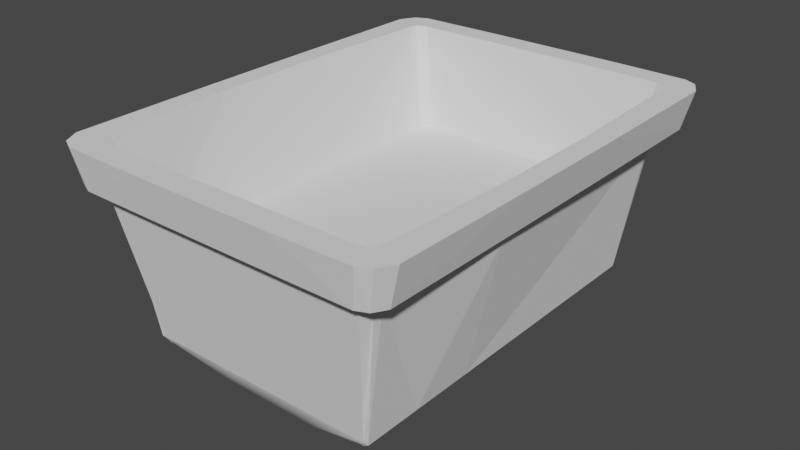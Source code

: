 # Source: MineCart_Top.blend  (saved by Blender 2.80.75; exported with 4.5.12 LTS)
import bpy
from mathutils import Matrix  # noqa: F401  (used for matrix-valued properties, if any)

bpy.ops.wm.read_factory_settings(use_empty=True)
scene = bpy.context.scene
scene.name = 'Scene'

# ---- collections
col_collection = bpy.data.collections.new('Collection'); scene.collection.children.link(col_collection)

# ---- world
world_world = bpy.data.worlds.new('World'); scene.world = world_world
world_world.use_nodes = True; world_world.node_tree.nodes.clear()
_N = world_world.node_tree.nodes; _L = world_world.node_tree.links
n0 = _N.new('ShaderNodeOutputWorld'); n0.name = 'World Output'; n0.location = (300, 300)
n1 = _N.new('ShaderNodeBackground'); n1.name = 'Background'; n1.location = (10, 300)
n1.inputs[0].default_value = (0.05088, 0.05088, 0.05088, 1.0)
_L.new(n1.outputs[0], n0.inputs[0])
n0.is_active_output = True
world_world.color = (0.05088, 0.05088, 0.05088)
world_world.use_sun_shadow = False
world_world.sun_shadow_jitter_overblur = 0.0

# ---- meshes
me_cube_001 = bpy.data.meshes.new('Cube.001')
me_cube_001.from_pydata([(0.526, -0.2056, 1.233), (0.5015, -0.6944, 1.233), (0.4156, -0.6285, 0.5879), (0.3909, -0.6179, 0.5678), (0.1565, -0.5511, 0.4762), (0.2482, -0.7083, 1.233), (0.3798, -0.6179, 0.5678), (0.1549, -0.5706, 0.4895), (0.3974, -0.6285, 0.5879), (0.1458, -0.6285, 0.5879), (0.1423, -0.7138, 1.068), (0.1423, -0.6658, 0.8733), (0.2482, -0.6658, 0.8733), (0.4359, -0.5859, 0.8707), (0.4359, -0.2056, 0.8707), (0.3975, -0.6655, 0.8733), (0.4282, -0.6365, 0.8707), (0.1565, -0.2056, 0.4748), (0.1565, -0.425, 0.4748), (0.3909, -0.2056, 0.5678), (0.3909, -0.425, 0.5678), (0.4156, -0.2056, 0.5879), (0.4156, -0.425, 0.5879), (0.526, -0.2056, 1.068), (0.488, -0.648, 1.068), (0.4649, -0.7083, 1.233), (0.5064, -0.6634, 1.233), (0.4687, -0.7138, 1.068), (0.1423, -0.7083, 1.233), (0.2482, -0.7138, 1.068), (0.483, -0.677, 1.068), (0.5229, -0.7885, 1.233), (0.4962, -0.7649, 1.098), (0.2482, -0.7935, 1.233), (0.1423, -0.7935, 1.233), (0.2482, -0.7659, 1.098), (0.1423, -0.7659, 1.098), (0.565, -0.7677, 1.233), (0.599, -0.2056, 1.233), (0.5947, -0.7141, 1.233), (0.5354, -0.7483, 1.098), (0.5621, -0.2056, 1.098), (0.5602, -0.7066, 1.098), (0.2482, -0.6465, 0.8707), (0.2482, -0.2056, 0.8707), (0.2482, -0.5859, 0.8707), (0.1423, -0.6465, 0.8707), (0.1423, -0.2056, 0.8707), (0.1423, -0.5859, 0.8707), (0.0, -0.7083, 1.233), (-0.526, -0.2056, 1.233), (-0.5015, -0.6944, 1.233), (-0.4156, -0.6285, 0.5879), (-0.3909, -0.6179, 0.5678), (-0.1565, -0.5511, 0.4762), (-0.2482, -0.7083, 1.233), (0.0, -0.7138, 1.068), (-0.3798, -0.6179, 0.5678), (-0.1549, -0.5706, 0.4895), (-0.3974, -0.6285, 0.5879), (-0.1458, -0.6285, 0.5879), (-0.1423, -0.7138, 1.068), (-0.1423, -0.6658, 0.8733), (-0.2482, -0.6658, 0.8733), (-0.4359, -0.5859, 0.8707), (-0.4359, -0.2056, 0.8707), (-0.3975, -0.6655, 0.8733), (-0.4282, -0.6365, 0.8707), (-0.1565, -0.2056, 0.4748), (-0.1565, -0.425, 0.4748), (-0.3909, -0.2056, 0.5678), (-0.3909, -0.425, 0.5678), (-0.4156, -0.2056, 0.5879), (-0.4156, -0.425, 0.5879), (-0.526, -0.2056, 1.068), (-0.488, -0.648, 1.068), (-0.4649, -0.7083, 1.233), (-0.5064, -0.6634, 1.233), (-0.4687, -0.7138, 1.068), (-0.1423, -0.7083, 1.233), (-0.2482, -0.7138, 1.068), (-0.483, -0.677, 1.068), (0.0, -0.7935, 1.233), (-0.5229, -0.7885, 1.233), (-0.4962, -0.7649, 1.098), (-0.2482, -0.7935, 1.233), (-0.1423, -0.7935, 1.233), (0.0, -0.7659, 1.098), (-0.2482, -0.7659, 1.098), (-0.1423, -0.7659, 1.098), (-0.565, -0.7677, 1.233), (-0.599, -0.2056, 1.233), (-0.5947, -0.7141, 1.233), (-0.5354, -0.7483, 1.098), (-0.5621, -0.2056, 1.098), (-0.5602, -0.7066, 1.098), (-0.2482, -0.6465, 0.8707), (-0.2482, -0.2056, 0.8707), (-0.2482, -0.5859, 0.8707), (-0.1423, -0.6465, 0.8707), (-0.1423, -0.2056, 0.8707), (-0.1423, -0.5859, 0.8707), (0.526, 0.2056, 1.233), (0.5015, 0.6944, 1.233), (0.4156, 0.6285, 0.5879), (0.3909, 0.6179, 0.5678), (0.1565, 0.5511, 0.4762), (0.2482, 0.7083, 1.233), (0.3798, 0.6179, 0.5678), (0.1549, 0.5706, 0.4895), (0.3974, 0.6285, 0.5879), (0.1458, 0.6285, 0.5879), (0.1423, 0.7138, 1.068), (0.1423, 0.6658, 0.8733), (0.2482, 0.6658, 0.8733), (0.4359, 0.5859, 0.8707), (0.4359, 0.2056, 0.8707), (0.3975, 0.6655, 0.8733), (0.4282, 0.6365, 0.8707), (0.1565, 0.2056, 0.4748), (0.1565, 0.425, 0.4748), (0.3909, 0.2056, 0.5678), (0.3909, 0.425, 0.5678), (0.4156, 0.2056, 0.5879), (0.4156, 0.425, 0.5879), (0.526, 0.2056, 1.068), (0.488, 0.648, 1.068), (0.4649, 0.7083, 1.233), (0.5064, 0.6634, 1.233), (0.4687, 0.7138, 1.068), (0.1423, 0.7083, 1.233), (0.2482, 0.7138, 1.068), (0.483, 0.677, 1.068), (0.5229, 0.7885, 1.233), (0.4962, 0.7649, 1.098), (0.2482, 0.7935, 1.233), (0.1423, 0.7935, 1.233), (0.2482, 0.7659, 1.098), (0.1423, 0.7659, 1.098), (0.565, 0.7677, 1.233), (0.599, 0.2056, 1.233), (0.5947, 0.7141, 1.233), (0.5354, 0.7483, 1.098), (0.5621, 0.2056, 1.098), (0.5602, 0.7066, 1.098), (0.2482, 0.6465, 0.8707), (0.2482, 0.2056, 0.8707), (0.2482, 0.5859, 0.8707), (0.1423, 0.6465, 0.8707), (0.1423, 0.2056, 0.8707), (0.1423, 0.5859, 0.8707), (0.0, 0.7083, 1.233), (-0.526, 0.2056, 1.233), (-0.5015, 0.6944, 1.233), (-0.4156, 0.6285, 0.5879), (-0.3909, 0.6179, 0.5678), (-0.1565, 0.5511, 0.4762), (-0.2482, 0.7083, 1.233), (0.0, 0.7138, 1.068), (-0.3798, 0.6179, 0.5678), (-0.1549, 0.5706, 0.4895), (-0.3974, 0.6285, 0.5879), (-0.1458, 0.6285, 0.5879), (-0.1423, 0.7138, 1.068), (-0.1423, 0.6658, 0.8733), (-0.2482, 0.6658, 0.8733), (-0.4359, 0.5859, 0.8707), (-0.4359, 0.2056, 0.8707), (-0.3975, 0.6655, 0.8733), (-0.4282, 0.6365, 0.8707), (-0.1565, 0.2056, 0.4748), (-0.1565, 0.425, 0.4748), (-0.3909, 0.2056, 0.5678), (-0.3909, 0.425, 0.5678), (-0.4156, 0.2056, 0.5879), (-0.4156, 0.425, 0.5879), (-0.488, 0.648, 1.068), (-0.4649, 0.7083, 1.233), (-0.5064, 0.6634, 1.233), (-0.4687, 0.7138, 1.068), (-0.1423, 0.7083, 1.233), (-0.2482, 0.7138, 1.068), (-0.483, 0.677, 1.068), (0.0, 0.7935, 1.233), (-0.5229, 0.7885, 1.233), (-0.4962, 0.7649, 1.098), (-0.2482, 0.7935, 1.233), (-0.1423, 0.7935, 1.233), (0.0, 0.7659, 1.098), (-0.2482, 0.7659, 1.098), (-0.1423, 0.7659, 1.098), (-0.565, 0.7677, 1.233), (-0.599, 0.2056, 1.233), (-0.5947, 0.7141, 1.233), (-0.5354, 0.7483, 1.098), (-0.5621, 0.2056, 1.098), (-0.5602, 0.7066, 1.098), (-0.2482, 0.6465, 0.8707), (-0.2482, 0.2056, 0.8707), (-0.2482, 0.5859, 0.8707), (-0.1423, 0.6465, 0.8707), (-0.1423, 0.2056, 0.8707), (-0.1423, 0.5859, 0.8707), (-0.5257, 0.206, 1.068)], [], [(18, 17, 19, 20), (99, 62, 11, 46), (170, 68, 70, 172), (101, 99, 46, 48), (19, 121, 123, 21), (8, 9, 7, 6), (3, 2, 8, 6), (14, 116, 146, 44), (16, 43, 12, 15), (6, 7, 4, 3), (68, 17, 18, 69), (20, 22, 2, 3), (23, 41, 42, 24), (18, 20, 3, 4), (21, 22, 20, 19), (44, 146, 149, 47), (58, 7, 9, 60), (110, 129, 132, 104), (27, 25, 31, 32), (33, 34, 36, 35), (27, 30, 40, 32), (26, 1, 37, 39), (38, 39, 42, 41), (56, 10, 36, 87), (32, 31, 33, 35), (28, 5, 12, 11), (28, 49, 82, 34), (79, 49, 28, 11, 62), (25, 5, 33, 31), (29, 27, 32, 35), (40, 37, 31, 32), (0, 14, 13, 26), (42, 39, 37, 40), (30, 24, 42, 40), (4, 54, 69, 18), (1, 25, 31, 37), (43, 46, 11, 12), (5, 25, 15, 12), (25, 1, 16, 15), (1, 26, 13, 16), (44, 45, 13, 14), (45, 48, 46, 43), (13, 45, 43, 16), (47, 48, 45, 44), (5, 28, 34, 33), (47, 100, 101, 48), (97, 198, 167, 65), (156, 160, 109, 106), (0, 26, 39, 38), (68, 170, 119, 17), (36, 34, 82, 87), (10, 29, 35, 36), (69, 71, 70, 68), (72, 174, 172, 70), (59, 57, 58, 60), (53, 57, 59, 52), (47, 149, 201, 100), (67, 66, 63, 96), (57, 53, 54, 58), (71, 53, 52, 73), (74, 75, 95, 94), (69, 54, 53, 71), (72, 70, 71, 73), (100, 201, 198, 97), (161, 154, 182, 179), (78, 84, 83, 76), (85, 88, 89, 86), (78, 84, 93, 81), (77, 92, 90, 51), (91, 94, 95, 92), (56, 87, 89, 61), (84, 88, 85, 83), (79, 62, 63, 55), (79, 86, 82, 49), (76, 83, 85, 55), (80, 88, 84, 78), (49, 82, 87, 56), (93, 84, 83, 90), (50, 77, 64, 65), (95, 93, 90, 92), (81, 93, 95, 75), (51, 90, 83, 76), (96, 63, 62, 99), (55, 63, 66, 76), (76, 66, 67, 51), (51, 67, 64, 77), (97, 65, 64, 98), (98, 96, 99, 101), (64, 67, 96, 98), (100, 97, 98, 101), (55, 85, 86, 79), (50, 91, 92, 77), (89, 87, 82, 86), (61, 89, 88, 80), (120, 122, 121, 119), (200, 148, 113, 164), (202, 150, 148, 200), (110, 108, 109, 111), (105, 108, 110, 104), (118, 117, 114, 145), (108, 105, 106, 109), (170, 171, 120, 119), (122, 105, 104, 124), (125, 126, 144, 143), (120, 106, 105, 122), (123, 121, 122, 124), (160, 162, 111, 109), (129, 134, 133, 127), (135, 137, 138, 136), (102, 116, 14, 0), (129, 134, 142, 132), (128, 141, 139, 103), (140, 143, 144, 141), (158, 188, 138, 112), (134, 137, 135, 133), (130, 113, 114, 107), (130, 136, 183, 151), (180, 164, 113, 130, 151), (127, 133, 135, 107), (131, 137, 134, 129), (142, 134, 133, 139), (102, 128, 115, 116), (144, 142, 139, 141), (132, 142, 144, 126), (120, 171, 156, 106), (103, 139, 133, 127), (145, 114, 113, 148), (107, 114, 117, 127), (127, 117, 118, 103), (103, 118, 115, 128), (146, 116, 115, 147), (147, 145, 148, 150), (115, 118, 145, 147), (149, 146, 147, 150), (107, 135, 136, 130), (150, 202, 201, 149), (119, 121, 19, 17), (102, 140, 141, 128), (110, 111, 162, 161, 179, 181, 163, 158, 112, 131, 129), (138, 188, 183, 136), (112, 138, 137, 131), (171, 170, 172, 173), (161, 162, 160, 159), (155, 154, 161, 159), (169, 197, 165, 168), (159, 160, 156, 155), (173, 175, 154, 155), (154, 175, 176, 182), (171, 173, 155, 156), (174, 175, 173, 172), (179, 177, 184, 185), (186, 187, 190, 189), (0, 38, 140, 102), (179, 182, 194, 185), (178, 153, 191, 193), (192, 193, 196, 195), (158, 163, 190, 188), (185, 184, 186, 189), (180, 157, 165, 164), (180, 151, 183, 187), (177, 157, 186, 184), (181, 179, 185, 189), (151, 158, 188, 183), (194, 191, 184, 185), (152, 167, 166, 178), (196, 193, 191, 194), (182, 176, 196, 194), (153, 177, 184, 191), (197, 200, 164, 165), (157, 177, 168, 165), (177, 153, 169, 168), (153, 178, 166, 169), (198, 199, 166, 167), (199, 202, 200, 197), (166, 199, 197, 169), (201, 202, 199, 198), (157, 180, 187, 186), (152, 178, 193, 192), (190, 187, 183, 188), (163, 181, 189, 190), (54, 4, 7, 58), (140, 38, 41, 143), (143, 41, 23, 125), (21, 123, 124, 126, 125, 23, 24, 22), (65, 167, 152, 50), (50, 152, 192, 91), (203, 195, 196, 176), (74, 94, 195, 203), (94, 91, 192, 195), (73, 75, 74, 203, 176, 175, 174, 72), (52, 81, 75, 73), (59, 78, 81, 52), (8, 27, 29, 10, 56, 61, 80, 78, 59, 60, 9), (8, 2, 30, 27), (2, 22, 24, 30), (104, 132, 126, 124)])
me_cube_001.polygons.foreach_set('use_smooth', [1, 0, 1, 0, 0, 1, 0, 0, 0, 1, 1, 0, 0, 1, 0, 0, 1, 0, 0, 0, 0, 0, 0, 0, 0, 0, 0, 0, 0, 0, 0, 0, 0, 0, 1, 0, 0, 0, 0, 0, 0, 0, 0, 0, 0, 0, 0, 1, 0, 1, 0, 0, 1, 0, 1, 0, 0, 0, 1, 0, 0, 1, 0, 0, 0, 0, 0, 0, 0, 0, 0, 0, 0, 0, 0, 0, 0, 0, 0, 0, 0, 0, 0, 0, 0, 0, 0, 0, 0, 0, 0, 0, 0, 0, 1, 0, 0, 1, 0, 0, 1, 1, 0, 0, 1, 0, 1, 0, 0, 0, 0, 0, 0, 0, 0, 0, 0, 0, 0, 0, 0, 0, 0, 0, 1, 0, 0, 0, 0, 0, 0, 0, 0, 0, 0, 0, 1, 0, 0, 0, 0, 1, 1, 0, 0, 1, 0, 0, 1, 0, 0, 0, 0, 0, 0, 0, 0, 0, 0, 0, 0, 0, 0, 0, 0, 0, 0, 0, 0, 0, 0, 0, 0, 0, 0, 0, 0, 0, 0, 0, 1, 0, 0, 0, 0, 0, 0, 0, 0, 0, 0, 0, 0, 0, 0, 0])
_uv = me_cube_001.uv_layers.new(name='UVMap')
_uv.uv.foreach_set('vector', [0.1473, 0.7416, 0.1473, 0.6799, 0.2077, 0.6799, 0.2077, 0.7416, 0.3842, 0.4356, 0.3842, 0.4302, 0.4575, 0.4302, 0.4575, 0.4356, 0.06674, 0.5645, 0.06674, 0.6799, 0.006352, 0.6799, 0.006352, 0.5645, 0.3842, 0.4527, 0.3842, 0.4356, 0.4575, 0.4356, 0.4575, 0.4527, 0.2077, 0.6799, 0.2077, 0.5645, 0.2141, 0.5645, 0.2141, 0.6799, 0.7501, 0.421, 0.7501, 0.4916, 0.7223, 0.4891, 0.7445, 0.4259, 0.7445, 0.4228, 0.7501, 0.4159, 0.7501, 0.421, 0.7445, 0.4259, 0.5331, 0.5595, 0.5331, 0.675, 0.4848, 0.675, 0.4848, 0.5595, 0.5311, 0.4385, 0.4848, 0.4356, 0.4848, 0.4302, 0.5232, 0.4303, 0.2049, 0.7957, 0.1469, 0.7825, 0.1473, 0.777, 0.2077, 0.7957, 0.06674, 0.6799, 0.1473, 0.6799, 0.1473, 0.7416, 0.06674, 0.7416, 0.2077, 0.7416, 0.2141, 0.7416, 0.2141, 0.7987, 0.2077, 0.7957, 0.5889, 0.2728, 0.5981, 0.2728, 0.5976, 0.4136, 0.579, 0.3971, 0.1473, 0.7416, 0.2077, 0.7416, 0.2077, 0.7957, 0.1473, 0.777, 0.2141, 0.6799, 0.2141, 0.7416, 0.2077, 0.7416, 0.2077, 0.6799, 0.4848, 0.5595, 0.4848, 0.675, 0.4575, 0.675, 0.4575, 0.5595, 0.7223, 0.5761, 0.7223, 0.4891, 0.7501, 0.4916, 0.7501, 0.5735, 0.7232, 0.377, 0.5988, 0.401, 0.5987, 0.3906, 0.7229, 0.377, 0.5893, 0.6156, 0.5894, 0.6619, 0.5687, 0.6619, 0.5759, 0.6239, 0.8756, 0.911, 0.8756, 0.8813, 0.9111, 0.8813, 0.9111, 0.911, 0.5741, 0.4156, 0.5778, 0.4053, 0.5913, 0.4253, 0.5812, 0.4299, 0.2847, 0.03654, 0.2835, 0.02782, 0.2998, 0.007231, 0.3075, 0.0223, 0.5331, 0.5881, 0.5332, 0.4453, 0.5684, 0.4474, 0.5684, 0.5881, 0.4534, 0.4156, 0.49, 0.4156, 0.49, 0.4302, 0.4534, 0.4302, 0.9112, 0.9807, 0.8759, 0.9882, 0.8756, 0.911, 0.9111, 0.911, 0.8163, 0.1009, 0.8163, 0.07113, 0.9049, 0.07113, 0.9049, 0.1009, 0.1909, 0.02394, 0.1543, 0.02394, 0.1543, 0.0, 0.1909, 0.0, 0.8163, 0.1808, 0.8163, 0.1408, 0.8163, 0.1009, 0.9049, 0.1009, 0.9049, 0.1808, 0.274, 0.02394, 0.2182, 0.02394, 0.2182, 0.0, 0.289, 0.001393, 0.5173, 0.4156, 0.5741, 0.4156, 0.5812, 0.4299, 0.5173, 0.4302, 0.912, 0.9917, 0.8769, 1.0, 0.8759, 0.9882, 0.9112, 0.9807, 0.2142, 0.6985, 0.3071, 0.6985, 0.3071, 0.8053, 0.2141, 0.827, 0.5684, 0.4474, 0.5332, 0.4453, 0.5335, 0.4302, 0.5687, 0.4357, 0.5778, 0.4053, 0.579, 0.3971, 0.5976, 0.4136, 0.5913, 0.4253, 0.1473, 0.777, 0.06674, 0.777, 0.06674, 0.7416, 0.1473, 0.7416, 0.2835, 0.02782, 0.274, 0.02394, 0.289, 0.001393, 0.2998, 0.007231, 0.4848, 0.4356, 0.4575, 0.4356, 0.4575, 0.4302, 0.4848, 0.4302, 0.8163, 0.07113, 0.8163, 0.01026, 0.9049, 0.02919, 0.9049, 0.07113, 0.8163, 0.01026, 0.8156, 0.0, 0.9041, 0.02059, 0.9049, 0.02919, 0.2141, 0.8358, 0.2141, 0.827, 0.3071, 0.8053, 0.3071, 0.8195, 0.4848, 0.5595, 0.4848, 0.4527, 0.5331, 0.4527, 0.5331, 0.5595, 0.4848, 0.4527, 0.4575, 0.4527, 0.4575, 0.4356, 0.4848, 0.4356, 0.5331, 0.4527, 0.4848, 0.4527, 0.4848, 0.4356, 0.5311, 0.4385, 0.4575, 0.5595, 0.4575, 0.4527, 0.4848, 0.4527, 0.4848, 0.5595, 0.2182, 0.02394, 0.1909, 0.02394, 0.1909, 0.0, 0.2182, 0.0, 0.4575, 0.5595, 0.3842, 0.5595, 0.3842, 0.4527, 0.4575, 0.4527, 0.3569, 0.5595, 0.3569, 0.675, 0.3086, 0.675, 0.3086, 0.5595, 0.06674, 0.4674, 0.06714, 0.462, 0.1469, 0.462, 0.1473, 0.4674, 0.2898, 0.1651, 0.2847, 0.03654, 0.3075, 0.0223, 0.3086, 0.1651, 0.06674, 0.6799, 0.06674, 0.5645, 0.1473, 0.5645, 0.1473, 0.6799, 0.9111, 0.8813, 0.8756, 0.8813, 0.8756, 0.8413, 0.9111, 0.8413, 0.49, 0.4156, 0.5173, 0.4156, 0.5173, 0.4302, 0.49, 0.4302, 0.06674, 0.7416, 0.006352, 0.7416, 0.006352, 0.6799, 0.06674, 0.6799, 0.0, 0.6799, 1.535e-08, 0.5645, 0.006352, 0.5645, 0.006352, 0.6799, 0.7501, 0.6442, 0.7445, 0.6393, 0.7223, 0.5761, 0.7501, 0.5735, 0.7445, 0.6424, 0.7445, 0.6393, 0.7501, 0.6442, 0.7501, 0.6493, 0.4575, 0.5595, 0.4575, 0.675, 0.3842, 0.675, 0.3842, 0.5595, 0.3106, 0.4385, 0.3185, 0.4303, 0.3569, 0.4302, 0.3569, 0.4356, 0.009217, 0.7957, 0.006352, 0.7957, 0.06674, 0.777, 0.06714, 0.7824, 0.006352, 0.7416, 0.006352, 0.7957, 1.535e-08, 0.7987, 1.535e-08, 0.7416, 0.3179, 0.2728, 0.3277, 0.3971, 0.3091, 0.4136, 0.3086, 0.2728, 0.06674, 0.7416, 0.06674, 0.777, 0.006352, 0.7957, 0.006352, 0.7416, 0.0, 0.6799, 0.006352, 0.6799, 0.006352, 0.7416, 1.535e-08, 0.7416, 0.3842, 0.5595, 0.3842, 0.675, 0.3569, 0.675, 0.3569, 0.5595, 0.7223, 0.4249, 0.7222, 0.4249, 0.5983, 0.4113, 0.5984, 0.401, 0.5696, 0.5692, 0.5829, 0.5776, 0.5893, 0.6156, 0.5687, 0.6156, 0.8756, 0.7716, 0.9111, 0.7716, 0.9111, 0.8013, 0.8756, 0.8013, 0.3326, 0.4156, 0.3255, 0.4299, 0.3155, 0.4253, 0.3289, 0.4053, 0.02384, 0.03654, 0.001097, 0.0223, 0.008746, 0.007232, 0.02511, 0.02782, 1.0, 0.5589, 0.965, 0.5589, 0.965, 0.4181, 1.0, 0.416, 0.4534, 0.4156, 0.4534, 0.4302, 0.4167, 0.4302, 0.4167, 0.4156, 0.9112, 0.702, 0.9111, 0.7716, 0.8756, 0.7716, 0.8759, 0.6945, 0.8163, 0.1808, 0.9049, 0.1808, 0.9049, 0.2105, 0.8163, 0.2105, 0.1176, 0.02394, 0.1176, 0.0, 0.1543, 0.0, 0.1543, 0.02394, 0.03452, 0.02394, 0.0196, 0.001393, 0.09035, 0.0, 0.09035, 0.02394, 0.3894, 0.4156, 0.3894, 0.4302, 0.3255, 0.4299, 0.3326, 0.4156, 0.5906, 0.4765, 0.5687, 0.4765, 0.5758, 0.4386, 0.5892, 0.4302, 0.912, 0.691, 0.9112, 0.702, 0.8759, 0.6945, 0.8769, 0.6826, 0.7234, 0.1373, 0.7232, 0.008716, 0.8156, 0.03048, 0.8156, 0.1373, 0.965, 0.4181, 0.9649, 0.4064, 0.9999, 0.401, 1.0, 0.416, 0.3289, 0.4053, 0.3155, 0.4253, 0.3091, 0.4136, 0.3277, 0.3971, 0.02511, 0.02782, 0.008746, 0.007232, 0.0196, 0.001393, 0.03452, 0.02394, 0.3569, 0.4356, 0.3569, 0.4302, 0.3842, 0.4302, 0.3842, 0.4356, 0.8163, 0.2105, 0.9049, 0.2105, 0.9049, 0.2525, 0.8163, 0.2714, 0.8163, 0.2714, 0.9049, 0.2525, 0.9041, 0.2611, 0.8156, 0.2817, 0.7232, 0.0, 0.8155, 0.01626, 0.8156, 0.03048, 0.7232, 0.008716, 0.3569, 0.5595, 0.3086, 0.5595, 0.3086, 0.4527, 0.3569, 0.4527, 0.3569, 0.4527, 0.3569, 0.4356, 0.3842, 0.4356, 0.3842, 0.4527, 0.3086, 0.4527, 0.3106, 0.4385, 0.3569, 0.4356, 0.3569, 0.4527, 0.3842, 0.5595, 0.3569, 0.5595, 0.3569, 0.4527, 0.3842, 0.4527, 0.09035, 0.02394, 0.09035, 0.0, 0.1176, 0.0, 0.1176, 0.02394, 0.01878, 0.1651, 0.0, 0.1651, 0.001097, 0.0223, 0.02384, 0.03654, 0.9111, 0.8013, 0.9111, 0.8413, 0.8756, 0.8413, 0.8756, 0.8013, 0.4167, 0.4156, 0.4167, 0.4302, 0.3894, 0.4302, 0.3894, 0.4156, 0.1473, 0.5029, 0.2077, 0.5029, 0.2077, 0.5645, 0.1473, 0.5645, 0.3842, 0.7988, 0.4575, 0.7988, 0.4575, 0.8042, 0.3842, 0.8042, 0.3842, 0.7818, 0.4575, 0.7818, 0.4575, 0.7988, 0.3842, 0.7988, 0.8478, 0.6843, 0.8534, 0.6892, 0.8756, 0.7524, 0.8478, 0.7549, 0.8534, 0.6861, 0.8534, 0.6892, 0.8478, 0.6843, 0.8478, 0.6791, 0.5311, 0.796, 0.5233, 0.8041, 0.4848, 0.8042, 0.4848, 0.7988, 0.2049, 0.4487, 0.2077, 0.4487, 0.1473, 0.4674, 0.1469, 0.462, 0.06674, 0.5645, 0.06674, 0.5029, 0.1473, 0.5029, 0.1473, 0.5645, 0.2077, 0.5029, 0.2077, 0.4487, 0.2141, 0.4457, 0.2141, 0.5029, 0.5889, 0.1574, 0.579, 0.03312, 0.5976, 0.01666, 0.5981, 0.1574, 0.1473, 0.5029, 0.1473, 0.4674, 0.2077, 0.4487, 0.2077, 0.5029, 0.2141, 0.5645, 0.2077, 0.5645, 0.2077, 0.5029, 0.2141, 0.5029, 0.8756, 0.8394, 0.8478, 0.8368, 0.8478, 0.7549, 0.8756, 0.7524, 0.5687, 0.6619, 0.5821, 0.6702, 0.5894, 0.7082, 0.5687, 0.7082, 0.9413, 0.2284, 0.9058, 0.2284, 0.9058, 0.1987, 0.9413, 0.1987, 0.2142, 0.583, 0.3071, 0.583, 0.3071, 0.6985, 0.2142, 0.6985, 0.5741, 0.01463, 0.5812, 0.0003085, 0.5913, 0.004948, 0.5778, 0.02497, 0.2847, 0.4092, 0.3075, 0.4234, 0.2998, 0.4385, 0.2835, 0.4179, 0.5331, 0.7036, 0.5684, 0.7036, 0.5684, 0.8443, 0.5332, 0.8464, 0.4534, 0.01463, 0.4534, 1.674e-08, 0.49, 1.674e-08, 0.49, 0.01463, 0.9058, 0.298, 0.9058, 0.2284, 0.9413, 0.2284, 0.9411, 0.3055, 0.8763, 0.5818, 0.9649, 0.5818, 0.9649, 0.6115, 0.8763, 0.6115, 0.1909, 0.4218, 0.1909, 0.4457, 0.1543, 0.4457, 0.1543, 0.4218, 0.8763, 0.5018, 0.9649, 0.5018, 0.9649, 0.5818, 0.8763, 0.5818, 0.8763, 0.5418, 0.274, 0.4218, 0.289, 0.4443, 0.2182, 0.4457, 0.2182, 0.4218, 0.5173, 0.01463, 0.5173, 0.0, 0.5812, 0.0003085, 0.5741, 0.01463, 0.9049, 0.309, 0.9058, 0.298, 0.9411, 0.3055, 0.94, 0.3174, 0.2142, 0.583, 0.2141, 0.4544, 0.3071, 0.4762, 0.3071, 0.583, 0.5684, 0.8443, 0.5687, 0.856, 0.5335, 0.8615, 0.5332, 0.8464, 0.5778, 0.02497, 0.5913, 0.004948, 0.5976, 0.01666, 0.579, 0.03312, 0.1473, 0.5029, 0.06674, 0.5029, 0.06674, 0.4674, 0.1473, 0.4674, 0.2835, 0.4179, 0.2998, 0.4385, 0.289, 0.4443, 0.274, 0.4218, 0.4848, 0.7988, 0.4848, 0.8042, 0.4575, 0.8042, 0.4575, 0.7988, 0.8763, 0.6115, 0.9649, 0.6115, 0.9649, 0.6534, 0.8763, 0.6724, 0.8763, 0.6724, 0.9649, 0.6534, 0.9641, 0.662, 0.8756, 0.6826, 0.2141, 0.4457, 0.3071, 0.462, 0.3071, 0.4762, 0.2141, 0.4544, 0.4848, 0.675, 0.5331, 0.675, 0.5331, 0.7818, 0.4848, 0.7818, 0.4848, 0.7818, 0.4848, 0.7988, 0.4575, 0.7988, 0.4575, 0.7818, 0.5331, 0.7818, 0.5311, 0.796, 0.4848, 0.7988, 0.4848, 0.7818, 0.4575, 0.675, 0.4848, 0.675, 0.4848, 0.7818, 0.4575, 0.7818, 0.2182, 0.4218, 0.2182, 0.4457, 0.1909, 0.4457, 0.1909, 0.4218, 0.4575, 0.7818, 0.3842, 0.7818, 0.3842, 0.675, 0.4575, 0.675, 0.1473, 0.5645, 0.2077, 0.5645, 0.2077, 0.6799, 0.1473, 0.6799, 0.2898, 0.2806, 0.3086, 0.2806, 0.3075, 0.4234, 0.2847, 0.4092, 0.8478, 0.6843, 0.8478, 0.7549, 0.8478, 0.8368, 0.8478, 0.9075, 0.7223, 0.9275, 0.7223, 0.8656, 0.7223, 0.8358, 0.7223, 0.7959, 0.7223, 0.7559, 0.7223, 0.7262, 0.7223, 0.6642, 0.9058, 0.1987, 0.9058, 0.1587, 0.9413, 0.1587, 0.9413, 0.1987, 0.49, 0.01463, 0.49, 1.674e-08, 0.5173, 0.0, 0.5173, 0.01463, 0.06674, 0.5029, 0.06674, 0.5645, 0.006352, 0.5645, 0.006352, 0.5029, 0.8478, 0.9075, 0.8478, 0.8368, 0.8756, 0.8394, 0.8534, 0.9025, 0.8534, 0.9056, 0.8478, 0.9126, 0.8478, 0.9075, 0.8534, 0.9025, 0.3106, 0.796, 0.3569, 0.7988, 0.3569, 0.8042, 0.3185, 0.8041, 0.009217, 0.4487, 0.06714, 0.462, 0.06674, 0.4674, 0.006352, 0.4487, 0.006352, 0.5029, 0.0, 0.5029, 0.0, 0.4457, 0.006352, 0.4487, 0.7222, 0.4249, 0.7222, 0.4821, 0.5983, 0.4195, 0.5983, 0.4113, 0.06674, 0.5029, 0.006352, 0.5029, 0.006352, 0.4487, 0.06674, 0.4674, 1.535e-08, 0.5645, 0.0, 0.5029, 0.006352, 0.5029, 0.006352, 0.5645, 0.5884, 0.5229, 0.5893, 0.5692, 0.5687, 0.5692, 0.5752, 0.5312, 0.9413, 0.08898, 0.9413, 0.1187, 0.9058, 0.1187, 0.9058, 0.08898, 0.2898, 0.1651, 0.3086, 0.1651, 0.3086, 0.2806, 0.2898, 0.2806, 0.3326, 0.01463, 0.3289, 0.02497, 0.3155, 0.004948, 0.3255, 0.0003086, 0.02384, 0.4092, 0.02511, 0.4179, 0.008746, 0.4385, 0.001097, 0.4234, 1.0, 0.6743, 1.0, 0.8171, 0.965, 0.815, 0.965, 0.6743, 0.4534, 0.01463, 0.4167, 0.01463, 0.4167, 1.674e-08, 0.4534, 1.674e-08, 0.9058, 0.01933, 0.9411, 0.01184, 0.9413, 0.08898, 0.9058, 0.08898, 0.8763, 0.5018, 0.8763, 0.4721, 0.9649, 0.4721, 0.9649, 0.5018, 0.1176, 0.4218, 0.1543, 0.4218, 0.1543, 0.4457, 0.1176, 0.4457, 0.03452, 0.4218, 0.09035, 0.4218, 0.09035, 0.4457, 0.0196, 0.4443, 0.3894, 0.01463, 0.3326, 0.01463, 0.3255, 0.0003086, 0.3894, 3.348e-08, 0.5687, 0.5229, 0.5701, 0.4765, 0.5835, 0.485, 0.5906, 0.5229, 0.9049, 0.008326, 0.94, 0.0, 0.9411, 0.01184, 0.9058, 0.01933, 0.7234, 0.2528, 0.8156, 0.2528, 0.8156, 0.3596, 0.7232, 0.3813, 0.965, 0.815, 1.0, 0.8171, 0.9999, 0.8322, 0.9649, 0.8267, 0.3289, 0.02497, 0.3277, 0.03312, 0.3091, 0.01666, 0.3155, 0.004948, 0.02511, 0.4179, 0.03452, 0.4218, 0.0196, 0.4443, 0.008746, 0.4385, 0.3569, 0.7988, 0.3842, 0.7988, 0.3842, 0.8042, 0.3569, 0.8042, 0.8763, 0.4721, 0.8763, 0.4112, 0.9649, 0.4302, 0.9649, 0.4721, 0.8763, 0.4112, 0.8756, 0.401, 0.9641, 0.4216, 0.9649, 0.4302, 0.7232, 0.3901, 0.7232, 0.3813, 0.8156, 0.3596, 0.8155, 0.3738, 0.3569, 0.675, 0.3569, 0.7818, 0.3086, 0.7818, 0.3086, 0.675, 0.3569, 0.7818, 0.3842, 0.7818, 0.3842, 0.7988, 0.3569, 0.7988, 0.3086, 0.7818, 0.3569, 0.7818, 0.3569, 0.7988, 0.3106, 0.796, 0.3842, 0.675, 0.3842, 0.7818, 0.3569, 0.7818, 0.3569, 0.675, 0.09035, 0.4218, 0.1176, 0.4218, 0.1176, 0.4457, 0.09035, 0.4457, 0.01878, 0.2806, 0.02384, 0.4092, 0.001097, 0.4234, 0.0, 0.2806, 0.9058, 0.1187, 0.9413, 0.1187, 0.9413, 0.1587, 0.9058, 0.1587, 0.4167, 0.01463, 0.3894, 0.01463, 0.3894, 3.348e-08, 0.4167, 1.674e-08, 0.06674, 0.777, 0.1473, 0.777, 0.1469, 0.7825, 0.06714, 0.7824, 0.5331, 0.7036, 0.5331, 0.5881, 0.5684, 0.5881, 0.5684, 0.7036, 0.5981, 0.1574, 0.5981, 0.2728, 0.5889, 0.2728, 0.5889, 0.1574, 0.7229, 0.1427, 0.7229, 0.2582, 0.7229, 0.3198, 0.5986, 0.3825, 0.5981, 0.2582, 0.5981, 0.1427, 0.5986, 0.01849, 0.7229, 0.08114, 0.8156, 0.1373, 0.8156, 0.2528, 0.7234, 0.2528, 0.7234, 0.1373, 0.01878, 0.1651, 0.01878, 0.2806, 0.0, 0.2806, 0.0, 0.1651, 0.3179, 0.1573, 0.3086, 0.1574, 0.3091, 0.01666, 0.3277, 0.03312, 0.3179, 0.2728, 0.3086, 0.2728, 0.3086, 0.1574, 0.3179, 0.1573, 0.965, 0.5589, 1.0, 0.5589, 1.0, 0.6743, 0.965, 0.6743, 0.7222, 0.7208, 0.5983, 0.7834, 0.5981, 0.6592, 0.5981, 0.5436, 0.5983, 0.4195, 0.7222, 0.4821, 0.7222, 0.5437, 0.7222, 0.6592, 0.7222, 0.778, 0.5983, 0.7916, 0.5983, 0.7834, 0.7222, 0.7208, 0.7223, 0.778, 0.5984, 0.8019, 0.5983, 0.7916, 0.7222, 0.778, 0.7501, 0.421, 0.8756, 0.401, 0.8756, 0.4629, 0.8756, 0.4926, 0.8756, 0.5326, 0.8756, 0.5726, 0.8756, 0.6023, 0.8756, 0.6642, 0.7501, 0.6442, 0.7501, 0.5735, 0.7501, 0.4916, 0.7232, 0.02398, 0.7229, 0.02398, 0.5987, 0.01034, 0.5988, 0.0, 0.7229, 0.02398, 0.7229, 0.08114, 0.5986, 0.01849, 0.5987, 0.01034, 0.7229, 0.377, 0.5987, 0.3906, 0.5986, 0.3825, 0.7229, 0.3198])
me_cube_001.use_remesh_preserve_volume = False
me_cube_001.use_remesh_preserve_attributes = False
me_cube_001.use_mirror_vertex_groups = False
me_cube_001.update()

# ---- objects
ob_minecart_top = bpy.data.objects.new('MineCart_Top', me_cube_001)

# ---- transforms, parenting, visibility, modifiers, constraints
ob_minecart_top.location = (0.0, 0.0, 5.96e-08)
ob_minecart_top.lineart.crease_threshold = 0.0

# ---- collection membership
col_collection.objects.link(ob_minecart_top)

# ---- scene / render settings (as saved in the file)
scene.frame_start = 1; scene.frame_end = 250; scene.frame_set(1)
scene.render.engine = 'BLENDER_EEVEE_NEXT'
scene.cycles.use_denoising = False
scene.cycles.samples = 128
scene.cycles.sampling_pattern = 'TABULATED_SOBOL'
scene.cycles.use_adaptive_sampling = False
scene.cycles.use_light_tree = False
scene.view_settings.view_transform = 'Filmic'
bpy.context.view_layer.update()

# ---- added for rendering (the .blend has no active camera and no usable light): camera, sun
cam_auto = bpy.data.cameras.new('AutoCamera')
cam_auto.lens = 50.0
cam_auto.sensor_width = 36.0
cam_auto.clip_end = 1000.0
ob_auto_camera = bpy.data.objects.new('AutoCamera', cam_auto)
scene.collection.objects.link(ob_auto_camera)
ob_auto_camera.location = (1.96889, -2.36266, 2.429)
ob_auto_camera.rotation_euler = (1.09748, -7.21219e-08, 0.694738)
scene.camera = ob_auto_camera
light_auto_sun = bpy.data.lights.new('AutoSun', 'SUN')
light_auto_sun.energy = 3.0
light_auto_sun.angle = 0.0523599
ob_auto_sun = bpy.data.objects.new('AutoSun', light_auto_sun)
scene.collection.objects.link(ob_auto_sun)
ob_auto_sun.rotation_euler = (0.872665, 0.174533, 0.523599)
bpy.context.view_layer.update()
